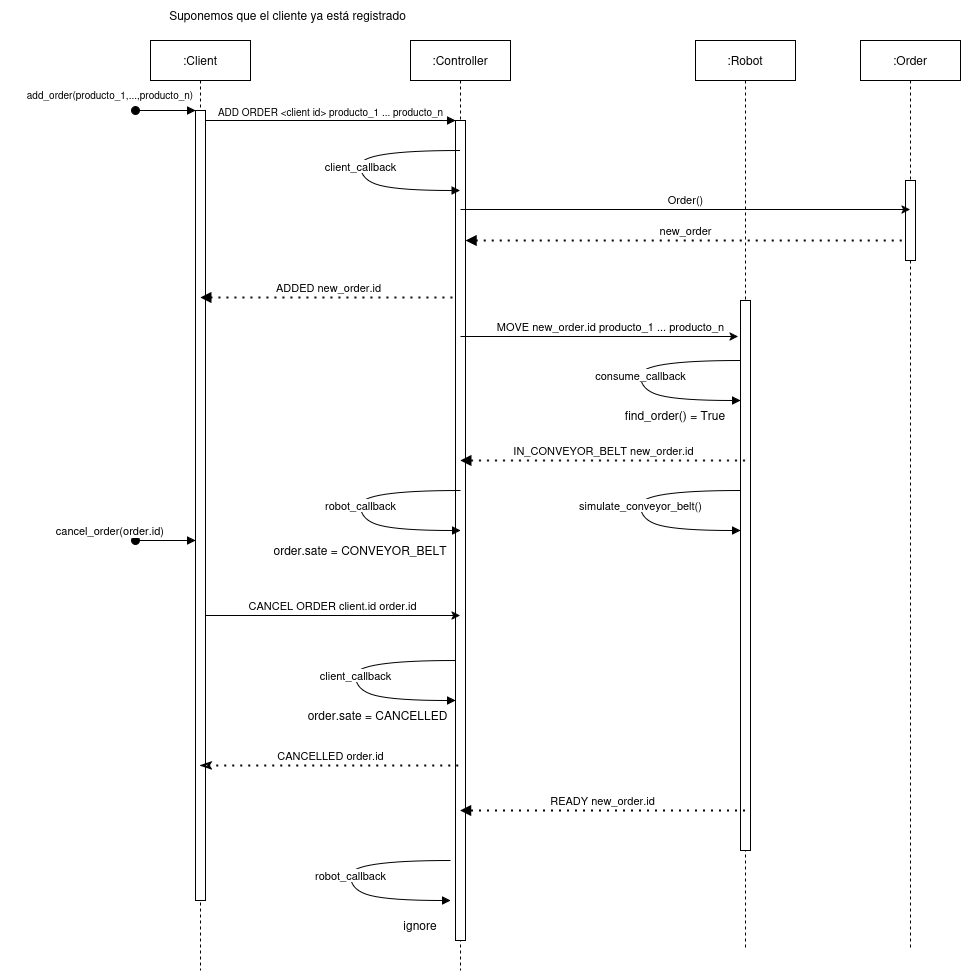

The diagram above was exported from draw.io. Its source (the exported page's mxGraphModel, read from the mxfile embedded in the PNG):
<mxGraphModel dx="2278" dy="760" grid="1" gridSize="10" guides="1" tooltips="1" connect="1" arrows="1" fold="1" page="1" pageScale="1" pageWidth="850" pageHeight="1100" math="0" shadow="0">
  <root>
    <mxCell id="0" />
    <mxCell id="1" parent="0" />
    <mxCell id="aM9ryv3xv72pqoxQDRHE-1" value=":Client" style="shape=umlLifeline;perimeter=lifelinePerimeter;whiteSpace=wrap;html=1;container=0;dropTarget=0;collapsible=0;recursiveResize=0;outlineConnect=0;portConstraint=eastwest;newEdgeStyle={&quot;edgeStyle&quot;:&quot;elbowEdgeStyle&quot;,&quot;elbow&quot;:&quot;vertical&quot;,&quot;curved&quot;:0,&quot;rounded&quot;:0};" parent="1" vertex="1">
      <mxGeometry x="40" y="40" width="100" height="930" as="geometry" />
    </mxCell>
    <mxCell id="aM9ryv3xv72pqoxQDRHE-2" value="" style="html=1;points=[];perimeter=orthogonalPerimeter;outlineConnect=0;targetShapes=umlLifeline;portConstraint=eastwest;newEdgeStyle={&quot;edgeStyle&quot;:&quot;elbowEdgeStyle&quot;,&quot;elbow&quot;:&quot;vertical&quot;,&quot;curved&quot;:0,&quot;rounded&quot;:0};" parent="aM9ryv3xv72pqoxQDRHE-1" vertex="1">
      <mxGeometry x="45" y="70" width="10" height="790" as="geometry" />
    </mxCell>
    <mxCell id="aM9ryv3xv72pqoxQDRHE-3" value="" style="html=1;verticalAlign=bottom;startArrow=oval;endArrow=block;startSize=8;edgeStyle=elbowEdgeStyle;elbow=vertical;curved=0;rounded=0;" parent="aM9ryv3xv72pqoxQDRHE-1" target="aM9ryv3xv72pqoxQDRHE-2" edge="1">
      <mxGeometry relative="1" as="geometry">
        <mxPoint x="-15" y="70" as="sourcePoint" />
      </mxGeometry>
    </mxCell>
    <mxCell id="aM9ryv3xv72pqoxQDRHE-5" value=":Controller" style="shape=umlLifeline;perimeter=lifelinePerimeter;whiteSpace=wrap;html=1;container=0;dropTarget=0;collapsible=0;recursiveResize=0;outlineConnect=0;portConstraint=eastwest;newEdgeStyle={&quot;edgeStyle&quot;:&quot;elbowEdgeStyle&quot;,&quot;elbow&quot;:&quot;vertical&quot;,&quot;curved&quot;:0,&quot;rounded&quot;:0};" parent="1" vertex="1">
      <mxGeometry x="300" y="40" width="100" height="930" as="geometry" />
    </mxCell>
    <mxCell id="aM9ryv3xv72pqoxQDRHE-6" value="" style="html=1;points=[];perimeter=orthogonalPerimeter;outlineConnect=0;targetShapes=umlLifeline;portConstraint=eastwest;newEdgeStyle={&quot;edgeStyle&quot;:&quot;elbowEdgeStyle&quot;,&quot;elbow&quot;:&quot;vertical&quot;,&quot;curved&quot;:0,&quot;rounded&quot;:0};" parent="aM9ryv3xv72pqoxQDRHE-5" vertex="1">
      <mxGeometry x="45" y="80" width="10" height="820" as="geometry" />
    </mxCell>
    <mxCell id="aM9ryv3xv72pqoxQDRHE-7" value="&lt;font&gt;ADD ORDER &amp;lt;client id&amp;gt; producto_1 ... producto_n&lt;/font&gt;" style="html=1;verticalAlign=bottom;endArrow=block;edgeStyle=elbowEdgeStyle;elbow=vertical;curved=0;rounded=0;fontSize=10;" parent="1" source="aM9ryv3xv72pqoxQDRHE-2" target="aM9ryv3xv72pqoxQDRHE-6" edge="1">
      <mxGeometry relative="1" as="geometry">
        <mxPoint x="195" y="130" as="sourcePoint" />
        <Array as="points">
          <mxPoint x="180" y="120" />
        </Array>
      </mxGeometry>
    </mxCell>
    <mxCell id="CnpW80Y8dMCj11vyXmKb-1" value=":Robot" style="shape=umlLifeline;perimeter=lifelinePerimeter;whiteSpace=wrap;html=1;container=0;dropTarget=0;collapsible=0;recursiveResize=0;outlineConnect=0;portConstraint=eastwest;newEdgeStyle={&quot;edgeStyle&quot;:&quot;elbowEdgeStyle&quot;,&quot;elbow&quot;:&quot;vertical&quot;,&quot;curved&quot;:0,&quot;rounded&quot;:0};" parent="1" vertex="1">
      <mxGeometry x="585" y="40" width="100" height="910" as="geometry" />
    </mxCell>
    <mxCell id="CnpW80Y8dMCj11vyXmKb-2" value="" style="html=1;points=[];perimeter=orthogonalPerimeter;outlineConnect=0;targetShapes=umlLifeline;portConstraint=eastwest;newEdgeStyle={&quot;edgeStyle&quot;:&quot;elbowEdgeStyle&quot;,&quot;elbow&quot;:&quot;vertical&quot;,&quot;curved&quot;:0,&quot;rounded&quot;:0};" parent="CnpW80Y8dMCj11vyXmKb-1" vertex="1">
      <mxGeometry x="45" y="260" width="10" height="550" as="geometry" />
    </mxCell>
    <mxCell id="CnpW80Y8dMCj11vyXmKb-3" value="Suponemos que el cliente ya está registrado" style="text;html=1;align=center;verticalAlign=middle;whiteSpace=wrap;rounded=0;" parent="1" vertex="1">
      <mxGeometry x="35" width="285" height="30" as="geometry" />
    </mxCell>
    <mxCell id="CnpW80Y8dMCj11vyXmKb-4" value="add_order(producto_1,...,producto_n)" style="text;html=1;align=center;verticalAlign=middle;whiteSpace=wrap;rounded=0;fontSize=10;" parent="1" vertex="1">
      <mxGeometry x="-110" y="80" width="220" height="27.19" as="geometry" />
    </mxCell>
    <mxCell id="CnpW80Y8dMCj11vyXmKb-6" value="client_callback" style="curved=1;endArrow=none;html=1;rounded=0;startArrow=block;startFill=1;" parent="1" source="aM9ryv3xv72pqoxQDRHE-5" target="aM9ryv3xv72pqoxQDRHE-5" edge="1">
      <mxGeometry width="50" height="50" relative="1" as="geometry">
        <mxPoint x="230" y="200" as="sourcePoint" />
        <mxPoint x="280" y="150" as="targetPoint" />
        <Array as="points">
          <mxPoint x="290" y="190" />
          <mxPoint x="250" y="180" />
          <mxPoint x="250" y="150" />
        </Array>
      </mxGeometry>
    </mxCell>
    <mxCell id="CnpW80Y8dMCj11vyXmKb-8" value=":Order" style="shape=umlLifeline;perimeter=lifelinePerimeter;whiteSpace=wrap;html=1;container=0;dropTarget=0;collapsible=0;recursiveResize=0;outlineConnect=0;portConstraint=eastwest;newEdgeStyle={&quot;edgeStyle&quot;:&quot;elbowEdgeStyle&quot;,&quot;elbow&quot;:&quot;vertical&quot;,&quot;curved&quot;:0,&quot;rounded&quot;:0};" parent="1" vertex="1">
      <mxGeometry x="750" y="40" width="100" height="910" as="geometry" />
    </mxCell>
    <mxCell id="CnpW80Y8dMCj11vyXmKb-9" value="" style="html=1;points=[];perimeter=orthogonalPerimeter;outlineConnect=0;targetShapes=umlLifeline;portConstraint=eastwest;newEdgeStyle={&quot;edgeStyle&quot;:&quot;elbowEdgeStyle&quot;,&quot;elbow&quot;:&quot;vertical&quot;,&quot;curved&quot;:0,&quot;rounded&quot;:0};" parent="CnpW80Y8dMCj11vyXmKb-8" vertex="1">
      <mxGeometry x="45" y="140" width="10" height="80" as="geometry" />
    </mxCell>
    <mxCell id="CTfByzexqOGvszhnYxLD-1" value="Order()" style="endArrow=classic;html=1;rounded=0;verticalAlign=bottom;" parent="1" target="CnpW80Y8dMCj11vyXmKb-8" edge="1">
      <mxGeometry width="50" height="50" relative="1" as="geometry">
        <mxPoint x="350" y="209" as="sourcePoint" />
        <mxPoint x="400" y="160" as="targetPoint" />
      </mxGeometry>
    </mxCell>
    <mxCell id="CTfByzexqOGvszhnYxLD-2" value="new_order" style="endArrow=none;dashed=1;html=1;dashPattern=1 3;strokeWidth=2;rounded=0;startArrow=block;startFill=1;verticalAlign=bottom;" parent="1" edge="1" target="CnpW80Y8dMCj11vyXmKb-9">
      <mxGeometry width="50" height="50" relative="1" as="geometry">
        <mxPoint x="355" y="240" as="sourcePoint" />
        <mxPoint x="1129.5" y="240" as="targetPoint" />
      </mxGeometry>
    </mxCell>
    <mxCell id="CTfByzexqOGvszhnYxLD-3" value="&lt;div&gt;ADDED new_order.id&lt;/div&gt;" style="endArrow=none;dashed=1;html=1;dashPattern=1 3;strokeWidth=2;rounded=0;verticalAlign=bottom;startArrow=block;startFill=1;" parent="1" edge="1">
      <mxGeometry width="50" height="50" relative="1" as="geometry">
        <mxPoint x="89.66666666666652" y="297" as="sourcePoint" />
        <mxPoint x="345" y="297" as="targetPoint" />
      </mxGeometry>
    </mxCell>
    <mxCell id="CTfByzexqOGvszhnYxLD-4" value="MOVE new_order.id producto_1 ... producto_n" style="endArrow=classic;html=1;rounded=0;verticalAlign=bottom;" parent="1" edge="1">
      <mxGeometry x="0.0811" width="50" height="50" relative="1" as="geometry">
        <mxPoint x="350" y="336" as="sourcePoint" />
        <mxPoint x="627.5" y="336" as="targetPoint" />
        <mxPoint as="offset" />
      </mxGeometry>
    </mxCell>
    <mxCell id="CTfByzexqOGvszhnYxLD-5" value="consume_callback" style="curved=1;endArrow=none;html=1;rounded=0;startArrow=block;startFill=1;" parent="1" edge="1">
      <mxGeometry width="50" height="50" relative="1" as="geometry">
        <mxPoint x="630" y="400" as="sourcePoint" />
        <mxPoint x="630" y="360" as="targetPoint" />
        <Array as="points">
          <mxPoint x="570" y="400" />
          <mxPoint x="530" y="390" />
          <mxPoint x="530" y="360" />
        </Array>
      </mxGeometry>
    </mxCell>
    <mxCell id="CTfByzexqOGvszhnYxLD-6" value="find_order() = True" style="text;html=1;align=center;verticalAlign=middle;whiteSpace=wrap;rounded=0;" parent="1" vertex="1">
      <mxGeometry x="500" y="400" width="130" height="30" as="geometry" />
    </mxCell>
    <mxCell id="CTfByzexqOGvszhnYxLD-7" value="IN_CONVEYOR_BELT new_order.id" style="endArrow=block;dashed=1;html=1;dashPattern=1 3;strokeWidth=2;rounded=0;verticalAlign=bottom;startArrow=none;startFill=0;endFill=1;" parent="1" edge="1">
      <mxGeometry width="50" height="50" relative="1" as="geometry">
        <mxPoint x="634.5" y="460" as="sourcePoint" />
        <mxPoint x="349.6666666666665" y="460" as="targetPoint" />
      </mxGeometry>
    </mxCell>
    <mxCell id="CTfByzexqOGvszhnYxLD-8" value="robot_callback" style="curved=1;endArrow=none;html=1;rounded=0;startArrow=block;startFill=1;" parent="1" edge="1">
      <mxGeometry width="50" height="50" relative="1" as="geometry">
        <mxPoint x="350" y="530" as="sourcePoint" />
        <mxPoint x="350" y="490" as="targetPoint" />
        <Array as="points">
          <mxPoint x="290" y="530" />
          <mxPoint x="250" y="520" />
          <mxPoint x="250" y="490" />
        </Array>
      </mxGeometry>
    </mxCell>
    <mxCell id="CTfByzexqOGvszhnYxLD-9" value="order.sate = CONVEYOR_BELT" style="text;html=1;align=center;verticalAlign=middle;whiteSpace=wrap;rounded=0;" parent="1" vertex="1">
      <mxGeometry x="160" y="535" width="180" height="30" as="geometry" />
    </mxCell>
    <mxCell id="seDhLSm6QncNtqZCq-uq-1" value="simulate_conveyor_belt()" style="curved=1;endArrow=none;html=1;rounded=0;startArrow=block;startFill=1;" edge="1" parent="1">
      <mxGeometry width="50" height="50" relative="1" as="geometry">
        <mxPoint x="630" y="530" as="sourcePoint" />
        <mxPoint x="630" y="490" as="targetPoint" />
        <Array as="points">
          <mxPoint x="570" y="530" />
          <mxPoint x="530" y="520" />
          <mxPoint x="530" y="490" />
        </Array>
      </mxGeometry>
    </mxCell>
    <mxCell id="seDhLSm6QncNtqZCq-uq-2" value="READY new_order.id" style="endArrow=block;dashed=1;html=1;dashPattern=1 3;strokeWidth=2;rounded=0;verticalAlign=bottom;endFill=1;" edge="1" parent="1">
      <mxGeometry width="50" height="50" relative="1" as="geometry">
        <mxPoint x="634.5" y="810" as="sourcePoint" />
        <mxPoint x="349.5" y="810" as="targetPoint" />
      </mxGeometry>
    </mxCell>
    <mxCell id="seDhLSm6QncNtqZCq-uq-3" value="client_callback" style="curved=1;endArrow=none;html=1;rounded=0;startArrow=block;startFill=1;" edge="1" parent="1">
      <mxGeometry width="50" height="50" relative="1" as="geometry">
        <mxPoint x="345" y="700" as="sourcePoint" />
        <mxPoint x="345" y="660" as="targetPoint" />
        <Array as="points">
          <mxPoint x="285" y="700" />
          <mxPoint x="245" y="690" />
          <mxPoint x="245" y="660" />
        </Array>
      </mxGeometry>
    </mxCell>
    <mxCell id="seDhLSm6QncNtqZCq-uq-4" value="order.sate = CANCELLED" style="text;html=1;align=center;verticalAlign=middle;whiteSpace=wrap;rounded=0;" vertex="1" parent="1">
      <mxGeometry x="110" y="700" width="315" height="30" as="geometry" />
    </mxCell>
    <mxCell id="seDhLSm6QncNtqZCq-uq-13" value="robot_callback" style="curved=1;endArrow=none;html=1;rounded=0;startArrow=block;startFill=1;" edge="1" parent="1">
      <mxGeometry width="50" height="50" relative="1" as="geometry">
        <mxPoint x="340" y="900" as="sourcePoint" />
        <mxPoint x="340" y="860" as="targetPoint" />
        <Array as="points">
          <mxPoint x="280" y="900" />
          <mxPoint x="240" y="890" />
          <mxPoint x="240" y="860" />
        </Array>
      </mxGeometry>
    </mxCell>
    <mxCell id="seDhLSm6QncNtqZCq-uq-19" value="&lt;div&gt;cancel_order(order.id)&lt;br&gt;&lt;/div&gt;" style="html=1;verticalAlign=bottom;startArrow=oval;endArrow=block;startSize=8;edgeStyle=elbowEdgeStyle;elbow=vertical;curved=0;rounded=0;align=right;" edge="1" parent="1">
      <mxGeometry relative="1" as="geometry">
        <mxPoint x="25" y="540" as="sourcePoint" />
        <mxPoint x="85" y="540" as="targetPoint" />
      </mxGeometry>
    </mxCell>
    <mxCell id="seDhLSm6QncNtqZCq-uq-20" value="CANCEL ORDER client.id order.id" style="endArrow=classic;html=1;rounded=0;verticalAlign=bottom;" edge="1" parent="1">
      <mxGeometry width="50" height="50" relative="1" as="geometry">
        <mxPoint x="95" y="615" as="sourcePoint" />
        <mxPoint x="349.5" y="615" as="targetPoint" />
      </mxGeometry>
    </mxCell>
    <mxCell id="seDhLSm6QncNtqZCq-uq-22" value="CANCELLED order.id" style="endArrow=none;dashed=1;html=1;dashPattern=1 3;strokeWidth=2;rounded=0;verticalAlign=bottom;endFill=1;startFill=0;startArrow=classicThin;" edge="1" parent="1">
      <mxGeometry width="50" height="50" relative="1" as="geometry">
        <mxPoint x="89.5" y="765" as="sourcePoint" />
        <mxPoint x="349.5" y="765" as="targetPoint" />
      </mxGeometry>
    </mxCell>
    <mxCell id="seDhLSm6QncNtqZCq-uq-23" value="ignore" style="text;html=1;align=center;verticalAlign=middle;whiteSpace=wrap;rounded=0;" vertex="1" parent="1">
      <mxGeometry x="280" y="910" width="60" height="30" as="geometry" />
    </mxCell>
  </root>
</mxGraphModel>